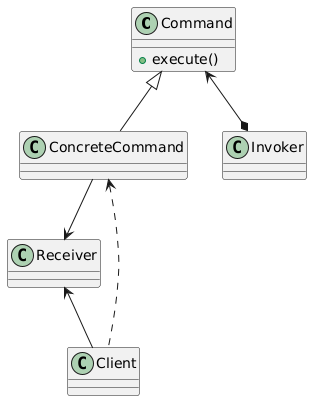

The diagram above was rendered by PlantUML. Its source (embedded in the PNG):
@startuml
class Command {
    +execute()
}
class ConcreteCommand
class Invoker
class Receiver
class Client
Command <--* Invoker
Command <|-- ConcreteCommand
ConcreteCommand --> Receiver
Receiver <-- Client
ConcreteCommand <.. Client
@enduml